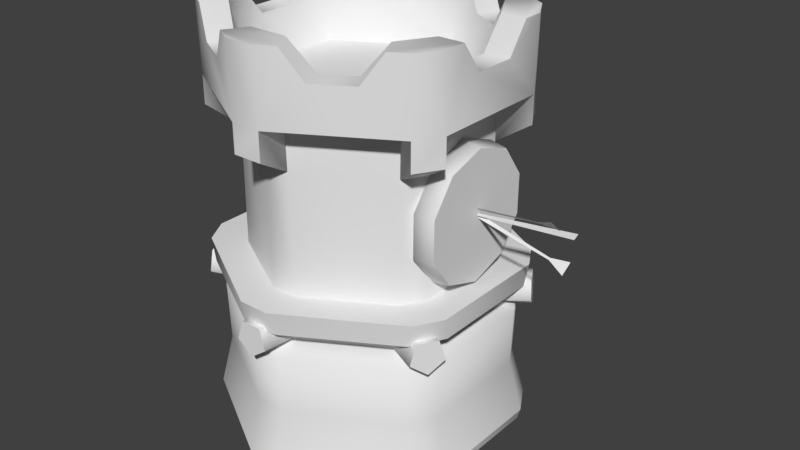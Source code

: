 # Source: Archer_Outpost_1.blend  (saved by Blender 2.78.0; exported with 4.5.12 LTS)
import bpy
from mathutils import Matrix  # noqa: F401  (used for matrix-valued properties, if any)

bpy.ops.wm.read_factory_settings(use_empty=True)
scene = bpy.context.scene
scene.name = 'Scene'

# ---- collections
col_collection_1 = bpy.data.collections.new('Collection 1'); scene.collection.children.link(col_collection_1)

# ---- world
world_world = bpy.data.worlds.new('World'); scene.world = world_world
world_world.color = (0.05088, 0.05088, 0.05088)
world_world.use_sun_shadow = False
world_world.sun_shadow_jitter_overblur = 0.0
world_world.cycles.sampling_method = 'MANUAL'

# ---- meshes
me_archer_outpost_mesh = bpy.data.meshes.new('Archer_Outpost_Mesh')
me_archer_outpost_mesh.from_pydata([(0.011, 0.8537, -1.079), (0.01451, 0.8427, -0.7322), (-0.1044, 0.9375, -1.075), (-0.1183, 0.9158, -0.7279), (-0.06034, 1.073, -1.069), (-0.06757, 1.034, -0.721), (0.08234, 1.073, -1.069), (0.09659, 1.034, -0.721), (0.1264, 0.9375, -1.075), (0.1473, 0.9158, -0.7279), (-0.9288, 0.8537, -0.5489), (-0.6269, 0.8427, -0.3787), (-0.9833, 0.9375, -0.4471), (-0.6896, 0.9158, -0.2615), (-0.956, 1.073, -0.4823), (-0.6582, 1.034, -0.302), (-0.8846, 1.073, -0.6058), (-0.5761, 1.034, -0.4441), (-0.8678, 0.9375, -0.647), (-0.5567, 0.9158, -0.4916), (-0.9398, 0.8537, 0.5299), (-0.6414, 0.8427, 0.3535), (-0.8788, 0.9375, 0.628), (-0.5713, 0.9158, 0.4664), (-0.8956, 1.073, 0.5868), (-0.5906, 1.034, 0.419), (-0.967, 1.073, 0.4632), (-0.6727, 1.034, 0.2768), (-0.9943, 0.9375, 0.428), (-0.7041, 0.9158, 0.2364), (-0.011, 0.8537, 1.079), (-0.01451, 0.8427, 0.7322), (0.1044, 0.9375, 1.075), (0.1183, 0.9158, 0.7279), (0.06034, 1.073, 1.069), (0.06757, 1.034, 0.721), (-0.08234, 1.073, 1.069), (-0.09659, 1.034, 0.721), (-0.1264, 0.9375, 1.075), (-0.1473, 0.9158, 0.7279), (0.9288, 0.8537, 0.5489), (0.6269, 0.8427, 0.3787), (0.9833, 0.9375, 0.4471), (0.6896, 0.9158, 0.2615), (0.956, 1.073, 0.4823), (0.6582, 1.034, 0.302), (0.8846, 1.073, 0.6058), (0.5761, 1.034, 0.4441), (0.8678, 0.9375, 0.647), (0.5567, 0.9158, 0.4916), (0.9398, 0.8537, -0.5299), (0.6414, 0.8427, -0.3535), (0.8788, 0.9375, -0.628), (0.5713, 0.9158, -0.4664), (0.8956, 1.073, -0.5868), (0.5906, 1.034, -0.419), (0.967, 1.073, -0.4632), (0.6727, 1.034, -0.2768), (0.9943, 0.9375, -0.428), (0.7041, 0.9158, -0.2364), (-0.9428, 1.039, 0.4071), (-0.9507, 1.039, -0.3937), (-0.1189, 1.039, 1.019), (-0.8142, 1.039, 0.625), (0.8558, 1.193, 0.6168), (0.9617, 1.193, 0.4333), (-0.1057, 1.193, 1.05), (0.8235, 1.039, 0.6134), (0.1337, 1.039, 1.017), (0.1062, 1.193, 1.05), (-0.9612, 1.193, 0.4333), (-0.8553, 1.193, 0.6168), (0.9454, 1.039, -0.4072), (0.7998, 1.039, -0.6489), (0.9489, 1.039, 0.3939), (-0.8553, 1.193, -0.6157), (-0.9612, 1.193, -0.4322), (0.1061, 1.193, -1.048), (0.12, 1.039, -1.024), (-0.1341, 1.039, -1.022), (-0.1057, 1.193, -1.048), (0.9617, 1.193, -0.4323), (0.8558, 1.193, -0.6157), (-0.8259, 1.039, -0.6147), (-0.1027, 2.138, -1.017), (0.1027, 2.138, -1.017), (-0.9375, 2.623, -0.1438), (-0.9375, 2.623, 0.1438), (-0.9375, 2.821, -0.2877), (-0.7857, 0.8578, 0.5795), (-0.7376, 1.187, 0.3182), (-0.6345, 1.09, 0.4744), (-0.8296, 2.332, 0.5976), (-0.9323, 2.332, 0.4197), (-0.9375, 2.821, 0.4273), (-0.8388, 2.821, 0.5983), (-0.8369, 5.863e-08, 0.6131), (-0.9512, 5.55e-08, 0.4141), (-0.8964, 0.8578, 0.3868), (-0.7437, 1.187, -0.3082), (-0.6627, 0.892, 0.4934), (-0.7582, 0.892, 0.3283), (-0.7432, 1.104, -0.3224), (-0.7404, 1.104, 0.3285), (-0.5933, 2.623, 0.74), (-0.3442, 2.623, 0.8838), (-0.2196, 2.821, 0.9558), (-0.7179, 2.821, 0.6681), (0.1089, 0.8578, 0.9702), (0.0936, 1.09, 0.7867), (0.1027, 2.332, 1.017), (-0.1027, 2.332, 1.017), (-0.09873, 2.821, 1.026), (0.09874, 2.821, 1.026), (0.1126, 4.523e-08, 1.031), (-0.117, 4.645e-08, 1.031), (-0.1133, 0.8578, 0.9697), (-0.09309, 1.187, 0.7966), (-0.637, 1.187, 0.4886), (0.09585, 0.892, 0.8205), (-0.09486, 0.892, 0.8206), (-0.6507, 1.104, 0.4821), (-0.08569, 1.104, 0.8043), (0.6511, 2.247, 0.469), (0.7317, 2.247, 0.3295), (-0.08053, 2.247, 0.7984), (0.3442, 2.623, 0.8838), (0.5933, 2.623, 0.74), (0.7179, 2.821, 0.6681), (0.2196, 2.821, 0.9558), (0.8947, 0.8578, 0.3907), (0.7281, 1.09, 0.3123), (0.9323, 2.332, 0.4197), (0.8296, 2.332, 0.5976), (0.8388, 2.821, 0.5983), (0.9375, 2.821, 0.4273), (0.9494, 2.269e-08, 0.4182), (0.8342, 2.392e-08, 0.6167), (0.7832, 0.8578, 0.5829), (0.644, 1.187, 0.4796), (0.1045, 1.187, 0.7952), (0.7584, 0.892, 0.3271), (0.6632, 0.892, 0.4923), (0.09201, 1.104, 0.8034), (0.741, 1.104, 0.3216), (0.6529, 1.104, 0.4757), (0.08065, 2.247, 0.7984), (-0.7315, 2.247, 0.3295), (-0.6509, 2.247, 0.4691), (0.9375, 2.623, 0.1438), (0.9375, 2.623, -0.1438), (0.9375, 2.821, 0.2877), (-0.1332, 2.821, -0.8058), (0.7857, 0.8578, -0.5795), (0.6345, 1.09, -0.4744), (0.8296, 2.332, -0.5976), (0.9323, 2.332, -0.4197), (0.9375, 2.821, -0.4273), (0.8388, 2.821, -0.5983), (0.8369, 1.355e-08, -0.6131), (0.9512, 1.045e-08, -0.4141), (0.8964, 0.8578, -0.3868), (0.7394, 1.187, -0.3188), (0.6255, 1.187, -0.5078), (0.7421, 1.187, 0.3078), (0.6624, 0.892, -0.4934), (0.7579, 0.892, -0.3283), (0.7384, 1.104, -0.3277), (-0.651, 2.247, -0.4688), (-0.7315, 2.247, -0.3292), (0.08065, 2.247, -0.7981), (0.5933, 2.623, -0.74), (0.3442, 2.623, -0.8838), (0.7179, 2.821, -0.6681), (-0.1089, 0.8578, -0.9702), (-0.0936, 1.09, -0.7867), (-0.1027, 2.332, -1.017), (0.1027, 2.332, -1.017), (0.09873, 2.821, -1.026), (-0.09874, 2.821, -1.026), (-0.1126, 2.695e-08, -1.031), (0.117, 1.95e-08, -1.031), (0.1133, 0.8578, -0.9697), (0.09374, 1.187, -0.801), (-0.105, 1.187, -0.7996), (-0.09615, 0.892, -0.8205), (0.09457, 0.892, -0.8206), (0.6491, 1.104, -0.4812), (0.08541, 1.104, -0.8044), (-0.08054, 2.247, -0.7981), (0.7317, 2.247, -0.3292), (0.6511, 2.247, -0.4688), (-0.3442, 2.623, -0.8838), (-0.5933, 2.623, -0.74), (-0.8947, 0.8578, -0.3907), (-0.7281, 1.09, -0.3123), (-0.9323, 2.332, -0.4197), (-0.8296, 2.332, -0.5976), (-0.8388, 2.821, -0.5983), (-0.9375, 2.821, -0.4273), (-0.9494, 4.949e-08, -0.4182), (-0.8342, 4.203e-08, -0.6167), (-0.7832, 0.8578, -0.5829), (-0.6461, 1.187, -0.481), (-0.7587, 0.892, -0.3271), (-0.6635, 0.892, -0.4923), (-0.105, 1.104, -0.8024), (-0.6548, 1.104, -0.4769), (-0.7343, 2.009, -0.3245), (-0.6499, 2.009, -0.4715), (-0.08602, 2.009, -0.7984), (0.08359, 2.009, -0.7988), (0.6453, 2.009, -0.4776), (0.7334, 2.009, -0.3269), (0.734, 2.009, 0.3246), (0.6495, 2.009, 0.4714), (0.086, 2.009, 0.7977), (-0.08335, 2.009, 0.798), (-0.6478, 2.009, 0.4735), (-0.7329, 2.009, 0.3269), (-0.8296, 2.138, 0.5976), (-0.9323, 2.138, 0.4197), (0.1027, 2.138, 1.017), (-0.1027, 2.138, 1.017), (0.9323, 2.138, 0.4197), (0.8296, 2.138, 0.5976), (0.8296, 2.138, -0.5976), (0.9323, 2.138, -0.4197), (-0.9323, 2.138, -0.4197), (-0.8296, 2.138, -0.5976), (-0.8834, 0.4331, -0.3875), (-0.885, 0.4331, 0.3837), (-0.7773, 0.4331, 0.5713), (-0.1103, 0.4331, 0.9583), (0.1061, 0.4331, 0.9588), (0.7748, 0.4331, 0.5746), (0.8834, 0.4331, 0.3875), (0.885, 0.4331, -0.3837), (0.7773, 0.4331, -0.5713), (0.1103, 0.4331, -0.9583), (-0.1061, 0.4331, -0.9588), (-0.7748, 0.4331, -0.5746), (-0.7051, 2.332, 0.4071), (-0.7052, 2.332, -0.4071), (0.7051, 2.332, -0.4071), (0.7052, 2.332, 0.4071), (-5.35e-06, 2.332, -0.8142), (5.402e-06, 2.332, 0.8142), (-0.1332, 2.821, 0.8058), (0.1332, 2.821, 0.8058), (0.9375, 2.821, -0.2877), (0.1332, 2.821, -0.8058), (0.6312, 2.821, 0.5182), (0.7644, 2.821, 0.2875), (0.2196, 2.821, -0.9558), (-0.2196, 2.821, -0.9558), (0.7644, 2.821, -0.2875), (0.6312, 2.821, -0.5182), (-0.7644, 2.821, -0.2875), (-0.6312, 2.821, -0.5182), (-0.7179, 2.821, -0.6681), (-0.6312, 2.821, 0.5182), (-0.7644, 2.821, 0.2875), (-0.9375, 2.821, 0.2877), (-0.7731, 2.623, -0.1186), (-0.7731, 2.623, 0.1186), (-0.4893, 2.623, 0.6103), (-0.2838, 2.623, 0.7289), (0.2838, 2.623, 0.7289), (0.4893, 2.623, 0.6102), (0.7731, 2.623, 0.1186), (0.7731, 2.623, -0.1186), (0.4893, 2.623, -0.6103), (0.2838, 2.623, -0.7289), (-0.2838, 2.623, -0.7289), (-0.4893, 2.623, -0.6102), (0.7299, 2.131, 0.001988), (0.7293, 2.042, -0.2719), (0.8623, 2.022, -0.2581), (0.7277, 1.809, -0.4412), (0.8608, 1.801, -0.4189), (0.7256, 1.521, -0.4412), (0.8589, 1.527, -0.4189), (0.724, 1.288, -0.2719), (0.7234, 1.199, 0.001988), (0.724, 1.288, 0.2759), (0.7256, 1.521, 0.4452), (0.7277, 1.809, 0.4452), (0.8608, 1.801, 0.4228), (0.7293, 2.042, 0.2759), (0.8629, 2.106, 0.001988), (0.8573, 1.306, -0.2581), (0.8567, 1.221, 0.001988), (0.8573, 1.306, 0.2621), (0.8589, 1.527, 0.4228), (0.8623, 2.022, 0.2621), (-0.9661, 0.06834, -0.4253), (-0.968, 0.06834, 0.4211), (-0.8514, 0.06834, 0.6241), (-0.1193, 0.06834, 1.049), (0.1148, 0.06834, 1.049), (0.8487, 0.06834, 0.6277), (0.9661, 0.06834, 0.4253), (0.968, 0.06834, -0.4211), (0.8514, 0.06834, -0.6241), (0.1193, 0.06834, -1.049), (-0.1148, 0.06834, -1.049), (-0.8487, 0.06834, -0.6277), (1.471, 1.493, 0.02188), (1.486, 1.562, -0.03495), (0.8394, 1.661, 0.001066), (0.8436, 1.68, -0.01413), (1.478, 1.902, 0.1897), (1.505, 1.837, 0.1357), (0.8671, 1.735, 0.02571), (0.876, 1.715, 0.008513), (1.478, 1.688, -0.07021), (1.467, 1.697, -0.1319), (0.8312, 1.678, 0.02067), (0.827, 1.682, -0.003578), (1.36, 1.845, 0.1376), (1.365, 1.833, 0.1271), (1.363, 1.548, -0.001872), (1.365, 1.559, -0.01119)], [], [(0, 1, 3, 2), (2, 3, 5, 4), (4, 5, 7, 6), (6, 7, 9, 8), (8, 9, 1, 0), (0, 2, 4, 6, 8), (10, 11, 13, 12), (12, 13, 15, 14), (14, 15, 17, 16), (16, 17, 19, 18), (18, 19, 11, 10), (10, 12, 14, 16, 18), (20, 21, 23, 22), (22, 23, 25, 24), (24, 25, 27, 26), (26, 27, 29, 28), (28, 29, 21, 20), (20, 22, 24, 26, 28), (30, 31, 33, 32), (32, 33, 35, 34), (34, 35, 37, 36), (36, 37, 39, 38), (38, 39, 31, 30), (30, 32, 34, 36, 38), (40, 41, 43, 42), (42, 43, 45, 44), (44, 45, 47, 46), (46, 47, 49, 48), (48, 49, 41, 40), (40, 42, 44, 46, 48), (50, 51, 53, 52), (52, 53, 55, 54), (54, 55, 57, 56), (56, 57, 59, 58), (58, 59, 51, 50), (50, 52, 54, 56, 58), (61, 76, 75, 83), (83, 75, 80, 79), (78, 77, 82, 73), (73, 82, 81, 72), (72, 81, 65, 74), (74, 65, 64, 67), (67, 64, 69, 68), (68, 69, 66, 62), (62, 66, 71, 63), (63, 71, 70, 60), (60, 70, 76, 61), (80, 77, 78, 79), (81, 162, 164, 65), (75, 203, 184, 80), (76, 99, 203, 75), (69, 140, 117, 66), (77, 183, 163, 82), (70, 90, 99, 76), (64, 139, 140, 69), (82, 163, 162, 81), (71, 118, 90, 70), (65, 164, 139, 64), (80, 184, 183, 77), (66, 117, 118, 71), (176, 177, 85, 84), (196, 86, 88, 199), (93, 87, 86, 196), (111, 92, 148, 125), (87, 93, 94, 263), (92, 95, 94, 93), (297, 97, 96, 298), (230, 231, 98, 194), (194, 98, 101, 204), (98, 89, 100, 101), (204, 101, 103, 102), (101, 100, 121, 103), (92, 104, 107, 95), (111, 105, 104, 92), (133, 110, 146, 123), (105, 111, 112, 106), (85, 177, 170, 211), (110, 113, 112, 111), (299, 115, 114, 300), (232, 233, 116, 89), (89, 116, 120, 100), (116, 108, 119, 120), (100, 120, 122, 121), (120, 119, 143, 122), (110, 126, 129, 113), (133, 127, 126, 110), (177, 155, 191, 170), (127, 133, 134, 128), (132, 135, 134, 133), (301, 137, 136, 302), (234, 235, 138, 108), (108, 138, 142, 119), (138, 130, 141, 142), (119, 142, 145, 143), (142, 141, 144, 145), (132, 149, 151, 135), (156, 150, 149, 132), (150, 156, 157, 250), (155, 158, 157, 156), (303, 160, 159, 304), (236, 237, 161, 130), (130, 161, 166, 141), (161, 153, 165, 166), (141, 166, 167, 144), (166, 165, 187, 167), (155, 171, 173, 158), (177, 172, 171, 155), (197, 176, 189, 168), (172, 177, 178, 254), (156, 132, 124, 190), (176, 179, 178, 177), (305, 181, 180, 306), (238, 239, 182, 153), (153, 182, 186, 165), (182, 174, 185, 186), (165, 186, 188, 187), (186, 185, 206, 188), (176, 192, 255, 179), (197, 193, 192, 176), (93, 196, 169, 147), (193, 197, 198, 260), (196, 199, 198, 197), (307, 201, 200, 296), (240, 241, 202, 174), (174, 202, 205, 185), (202, 194, 204, 205), (185, 205, 207, 206), (205, 204, 102, 207), (209, 168, 189, 210), (211, 170, 191, 212), (213, 190, 124, 214), (215, 123, 146, 216), (217, 125, 148, 218), (219, 147, 169, 208), (210, 211, 183, 184), (211, 210, 84, 85), (90, 219, 208, 99), (118, 218, 219, 90), (117, 217, 218, 118), (140, 216, 217, 117), (139, 215, 216, 140), (164, 214, 215, 139), (162, 213, 214, 164), (163, 212, 213, 162), (183, 211, 212, 163), (203, 209, 210, 184), (99, 208, 209, 203), (84, 210, 189, 176), (92, 93, 221, 220), (110, 111, 223, 222), (196, 197, 229, 228), (132, 133, 225, 224), (155, 156, 227, 226), (197, 168, 209, 229), (209, 208, 228, 229), (196, 228, 208, 169), (93, 147, 219, 221), (219, 218, 220, 221), (92, 220, 218, 148), (111, 125, 217, 223), (217, 216, 222, 223), (110, 222, 216, 146), (133, 123, 215, 225), (215, 214, 224, 225), (132, 224, 214, 124), (156, 190, 213, 227), (213, 212, 226, 227), (155, 226, 212, 191), (306, 307, 241, 240), (202, 241, 230, 194), (304, 305, 239, 238), (182, 239, 240, 174), (302, 303, 237, 236), (161, 237, 238, 153), (300, 301, 235, 234), (138, 235, 236, 130), (298, 299, 233, 232), (116, 233, 234, 108), (296, 297, 231, 230), (98, 231, 232, 89), (256, 257, 244), (251, 152, 246), (259, 258, 243), (248, 249, 247), (252, 253, 245), (113, 129, 106, 112), (106, 129, 249, 248), (95, 107, 263, 94), (88, 260, 198, 199), (179, 255, 254, 178), (158, 173, 250, 157), (135, 151, 128, 134), (128, 151, 253, 252), (250, 173, 257, 256), (254, 255, 152, 251), (260, 88, 258, 259), (263, 107, 261, 262), (262, 261, 242), (171, 172, 273, 272), (192, 193, 275, 274), (104, 105, 267, 266), (86, 87, 265, 264), (126, 127, 269, 268), (149, 150, 271, 270), (104, 266, 261, 107), (262, 265, 87, 263), (105, 106, 248, 267), (126, 268, 249, 129), (127, 128, 252, 269), (151, 149, 270, 253), (171, 272, 257, 173), (150, 250, 256, 271), (251, 273, 172, 254), (255, 192, 274, 152), (259, 275, 193, 260), (86, 264, 258, 88), (248, 247, 267), (267, 247, 242, 266), (242, 261, 266), (262, 242, 265), (265, 242, 243, 264), (243, 258, 264), (259, 243, 275), (275, 243, 246, 274), (246, 152, 274), (251, 246, 273), (244, 257, 272), (272, 273, 246, 244), (256, 244, 271), (271, 244, 245, 270), (245, 253, 270), (252, 245, 269), (247, 249, 268), (268, 269, 245, 247), (242, 247, 246, 243), (245, 244, 246, 247), (276, 290, 278, 277), (277, 278, 280, 279), (279, 280, 282, 281), (281, 282, 291, 283), (283, 291, 292, 284), (284, 292, 293, 285), (285, 293, 294, 286), (286, 294, 288, 287), (287, 288, 295, 289), (289, 295, 290, 276), (276, 277, 279, 281, 283, 284, 285, 286, 287, 289), (278, 290, 295, 288, 294, 293, 292, 291, 282, 280), (200, 97, 297, 296), (96, 115, 299, 298), (114, 137, 301, 300), (136, 160, 303, 302), (159, 181, 305, 304), (180, 201, 307, 306), (241, 307, 296, 230), (239, 305, 306, 240), (237, 303, 304, 238), (235, 301, 302, 236), (233, 299, 300, 234), (231, 297, 298, 232), (322, 323, 311, 310), (320, 321, 315, 314), (316, 317, 319, 318), (312, 313, 321, 320), (308, 309, 323, 322)])
me_archer_outpost_mesh.polygons.foreach_set('use_smooth', [1, 1, 1, 1, 1, 1, 1, 1, 1, 1, 1, 1, 1, 1, 1, 1, 1, 1, 1, 1, 1, 1, 1, 1, 1, 1, 1, 1, 1, 1, 1, 1, 1, 1, 1, 1, 1, 1, 1, 1, 1, 1, 1, 1, 1, 1, 1, 1, 1, 1, 1, 1, 1, 1, 1, 1, 1, 1, 1, 1, 1, 1, 1, 1, 1, 1, 1, 1, 1, 1, 1, 1, 1, 1, 1, 1, 1, 1, 1, 1, 1, 1, 1, 1, 1, 1, 1, 1, 1, 1, 1, 1, 1, 1, 1, 1, 1, 1, 1, 1, 1, 1, 1, 1, 1, 1, 1, 1, 1, 1, 1, 1, 1, 1, 1, 1, 1, 1, 1, 1, 1, 1, 1, 1, 1, 1, 1, 1, 1, 1, 1, 1, 1, 1, 1, 1, 1, 1, 1, 1, 1, 1, 1, 1, 1, 1, 1, 1, 1, 1, 1, 1, 1, 1, 1, 1, 1, 1, 1, 1, 1, 1, 1, 1, 1, 1, 1, 1, 1, 1, 1, 1, 1, 1, 1, 1, 1, 1, 1, 1, 1, 1, 1, 1, 1, 1, 1, 1, 1, 1, 1, 1, 1, 1, 1, 1, 1, 1, 1, 1, 1, 1, 1, 1, 1, 1, 1, 1, 1, 1, 1, 1, 1, 1, 1, 1, 1, 1, 1, 1, 1, 1, 1, 1, 1, 1, 1, 1, 1, 1, 1, 1, 1, 1, 1, 1, 1, 1, 1, 1, 1, 1, 1, 1, 1, 1, 1, 1, 1, 1, 1, 1, 1, 1, 1, 1, 1, 1, 1, 1, 0, 0, 0, 0, 0])
_k = set([(0, 2), (0, 8), (2, 4), (4, 6), (6, 8), (10, 12), (10, 18), (12, 14), (14, 16), (16, 18), (20, 22), (20, 28), (22, 24), (24, 26), (26, 28), (30, 32), (30, 38), (32, 34), (34, 36), (36, 38), (40, 42), (40, 48), (42, 44), (44, 46), (46, 48), (50, 52), (50, 58), (52, 54), (54, 56), (56, 58), (64, 65), (64, 69), (65, 81), (66, 69), (66, 71), (70, 71), (70, 76), (75, 76), (75, 80), (77, 80), (77, 82), (81, 82), (84, 85), (84, 176), (85, 177), (86, 87), (86, 88), (87, 263), (88, 199), (90, 99), (90, 118), (92, 111), (92, 220), (93, 196), (93, 221), (94, 95), (94, 263), (95, 107), (99, 203), (100, 101), (100, 120), (101, 204), (104, 105), (104, 107), (105, 106), (106, 112), (110, 133), (110, 222), (111, 223), (112, 113), (113, 129), (117, 118), (117, 140), (119, 120), (119, 142), (123, 146), (123, 215), (124, 190), (124, 214), (125, 148), (125, 217), (126, 127), (126, 129), (127, 128), (128, 134), (132, 156), (132, 224), (133, 225), (134, 135), (135, 151), (139, 140), (139, 164), (141, 142), (141, 166), (146, 216), (147, 169), (147, 219), (148, 218), (149, 150), (149, 151), (150, 250), (152, 251), (152, 274), (155, 177), (155, 226), (156, 227), (157, 158), (157, 250), (158, 173), (162, 163), (162, 164), (163, 183), (165, 166), (165, 186), (168, 189), (168, 209), (169, 208), (170, 191), (170, 211), (171, 172), (171, 173), (172, 254), (176, 197), (178, 179), (178, 254), (179, 255), (183, 184), (184, 203), (185, 186), (185, 205), (189, 210), (190, 213), (191, 212), (192, 193), (192, 255), (193, 260), (196, 228), (197, 229), (198, 199), (198, 260), (204, 205), (208, 209), (210, 211), (212, 213), (214, 215), (216, 217), (218, 219), (220, 221), (222, 223), (224, 225), (226, 227), (228, 229), (242, 243), (242, 247), (243, 246), (244, 245), (244, 246), (245, 247), (248, 249), (248, 267), (249, 268), (251, 273), (252, 253), (252, 269), (253, 270), (256, 257), (256, 271), (257, 272), (258, 259), (258, 264), (259, 275), (261, 262), (261, 266), (262, 265), (264, 265), (266, 267), (268, 269), (270, 271), (272, 273), (274, 275), (278, 280), (278, 290), (280, 282), (282, 291), (288, 294), (288, 295), (290, 295), (291, 292), (292, 293), (293, 294), (296, 297), (296, 307), (297, 298), (298, 299), (299, 300), (300, 301), (301, 302), (302, 303), (303, 304), (304, 305), (305, 306), (306, 307)])
me_archer_outpost_mesh.attributes.new('sharp_edge', 'BOOLEAN', 'EDGE').data.foreach_set('value', [ (min(e.vertices), max(e.vertices)) in _k for e in me_archer_outpost_mesh.edges])
me_archer_outpost_mesh.use_remesh_preserve_volume = False
me_archer_outpost_mesh.use_remesh_preserve_attributes = False
me_archer_outpost_mesh.use_mirror_vertex_groups = False
me_archer_outpost_mesh.update()

# ---- objects
ob_archer_outpost_1 = bpy.data.objects.new('Archer_Outpost_1', me_archer_outpost_mesh)

# ---- transforms, parenting, visibility, modifiers, constraints
ob_archer_outpost_1.location = (0.0, 0.0, 0.0)
ob_archer_outpost_1.rotation_euler = (1.571, -0.0, 0.0)
ob_archer_outpost_1.lineart.crease_threshold = 0.0
_m = ob_archer_outpost_1.modifiers.new('EdgeSplit', 'EDGE_SPLIT')
_m.use_edge_angle = False

# ---- collection membership
col_collection_1.objects.link(ob_archer_outpost_1)

# ---- scene / render settings (as saved in the file)
scene.frame_start = 1; scene.frame_end = 250; scene.frame_set(1)
scene.render.engine = 'BLENDER_EEVEE_NEXT'
scene.render.resolution_percentage = 50
scene.render.dither_intensity = 0.0
scene.cycles.use_denoising = False
scene.cycles.samples = 128
scene.cycles.sampling_pattern = 'TABULATED_SOBOL'
scene.cycles.light_sampling_threshold = 0.0
scene.cycles.use_adaptive_sampling = False
scene.cycles.use_light_tree = False
scene.cycles.blur_glossy = 0.0
scene.cycles.sample_clamp_indirect = 0.0
scene.view_settings.view_transform = 'Standard'
bpy.context.view_layer.update()

# ---- added for rendering (the .blend has no active camera and no usable light): camera, sun
cam_auto = bpy.data.cameras.new('AutoCamera')
cam_auto.lens = 50.0
cam_auto.sensor_width = 36.0
cam_auto.clip_end = 1000.0
ob_auto_camera = bpy.data.objects.new('AutoCamera', cam_auto)
scene.collection.objects.link(ob_auto_camera)
ob_auto_camera.location = (4.27375, -4.82181, 4.62498)
ob_auto_camera.rotation_euler = (1.09748, -7.21219e-08, 0.694738)
scene.camera = ob_auto_camera
light_auto_sun = bpy.data.lights.new('AutoSun', 'SUN')
light_auto_sun.energy = 3.0
light_auto_sun.angle = 0.0523599
ob_auto_sun = bpy.data.objects.new('AutoSun', light_auto_sun)
scene.collection.objects.link(ob_auto_sun)
ob_auto_sun.rotation_euler = (0.872665, 0.174533, 0.523599)
bpy.context.view_layer.update()
